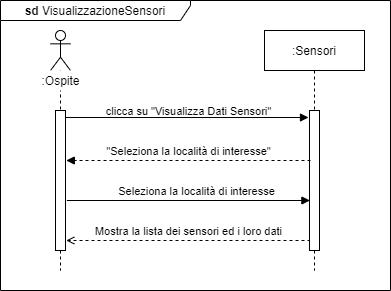

The diagram above was exported from draw.io. Its source (the exported page's mxGraphModel, read from the mxfile embedded in the PNG):
<mxGraphModel dx="1086" dy="1975" grid="1" gridSize="10" guides="1" tooltips="1" connect="1" arrows="1" fold="1" page="1" pageScale="1" pageWidth="827" pageHeight="1169" math="0" shadow="0">
  <root>
    <mxCell id="0" />
    <mxCell id="1" parent="0" />
    <mxCell id="ORToput19fKV2EuOsulp-1" value="&lt;b&gt;sd &lt;/b&gt;VisualizzazioneSensori" style="shape=umlFrame;whiteSpace=wrap;html=1;width=190;height=20;" parent="1" vertex="1">
      <mxGeometry x="70" y="-1150" width="390" height="290" as="geometry" />
    </mxCell>
    <mxCell id="biBlbflUzNOPunbcJSMS-14" value="" style="endArrow=open;dashed=1;endFill=0;endSize=6;html=1;exitX=0.021;exitY=0.946;exitDx=0;exitDy=0;exitPerimeter=0;startSize=8;" parent="1" edge="1">
      <mxGeometry width="160" relative="1" as="geometry">
        <mxPoint x="380" y="-909.9999999999999" as="sourcePoint" />
        <mxPoint x="135.79" y="-909.9999999999999" as="targetPoint" />
      </mxGeometry>
    </mxCell>
    <mxCell id="biBlbflUzNOPunbcJSMS-3" value="" style="shape=umlLifeline;participant=umlActor;perimeter=lifelinePerimeter;whiteSpace=wrap;html=1;container=1;collapsible=0;recursiveResize=0;verticalAlign=top;spacingTop=36;outlineConnect=0;" parent="1" vertex="1">
      <mxGeometry x="120" y="-1120" width="20" height="240" as="geometry" />
    </mxCell>
    <mxCell id="biBlbflUzNOPunbcJSMS-5" value="" style="html=1;points=[];perimeter=orthogonalPerimeter;" parent="biBlbflUzNOPunbcJSMS-3" vertex="1">
      <mxGeometry x="5" y="80" width="10" height="140" as="geometry" />
    </mxCell>
    <mxCell id="biBlbflUzNOPunbcJSMS-16" value="&lt;font style=&quot;font-size: 11px&quot;&gt;Mostra la lista dei sensori ed i loro dati&lt;br&gt;&lt;/font&gt;" style="text;html=1;align=center;verticalAlign=middle;resizable=0;points=[];autosize=1;" parent="1" vertex="1">
      <mxGeometry x="157.9" y="-930" width="200" height="20" as="geometry" />
    </mxCell>
    <mxCell id="TRykJOhFTjoU_KH9r5qd-1" value=":Ospite" style="text;html=1;strokeColor=none;align=center;verticalAlign=middle;whiteSpace=wrap;rounded=0;fillColor=#ffffff;" parent="1" vertex="1">
      <mxGeometry x="88.75" y="-1080" width="82.5" height="20" as="geometry" />
    </mxCell>
    <mxCell id="ypjeq9G7LxEX_NMW0lsS-1" value="" style="html=1;verticalAlign=bottom;startArrow=none;endArrow=block;startSize=8;startFill=0;entryX=-0.1;entryY=0.05;entryDx=0;entryDy=0;entryPerimeter=0;" parent="1" source="biBlbflUzNOPunbcJSMS-5" target="ypjeq9G7LxEX_NMW0lsS-3" edge="1">
      <mxGeometry relative="1" as="geometry">
        <mxPoint x="138.0000000000001" y="-1022.9599999999998" as="sourcePoint" />
        <mxPoint x="377.33000000000004" y="-1023" as="targetPoint" />
      </mxGeometry>
    </mxCell>
    <mxCell id="ypjeq9G7LxEX_NMW0lsS-2" value=":Sensori" style="shape=umlLifeline;perimeter=lifelinePerimeter;whiteSpace=wrap;html=1;container=1;collapsible=0;recursiveResize=0;outlineConnect=0;" parent="1" vertex="1">
      <mxGeometry x="334" y="-1120" width="100" height="240" as="geometry" />
    </mxCell>
    <mxCell id="ypjeq9G7LxEX_NMW0lsS-3" value="" style="html=1;points=[];perimeter=orthogonalPerimeter;" parent="ypjeq9G7LxEX_NMW0lsS-2" vertex="1">
      <mxGeometry x="45" y="80" width="10" height="140" as="geometry" />
    </mxCell>
    <mxCell id="ypjeq9G7LxEX_NMW0lsS-4" value="&lt;font style=&quot;font-size: 11px&quot;&gt;clicca su &quot;Visualizza Dati Sensori&quot;&lt;/font&gt;" style="text;html=1;align=center;verticalAlign=middle;resizable=0;points=[];autosize=1;" parent="1" vertex="1">
      <mxGeometry x="167.9" y="-1050" width="180" height="20" as="geometry" />
    </mxCell>
    <mxCell id="M9mcx9UqrDoUk34175ih-1" value="" style="html=1;verticalAlign=bottom;startArrow=none;endArrow=block;startSize=8;startFill=0;entryX=-0.1;entryY=0.05;entryDx=0;entryDy=0;entryPerimeter=0;" parent="1" edge="1">
      <mxGeometry relative="1" as="geometry">
        <mxPoint x="136.4" y="-950" as="sourcePoint" />
        <mxPoint x="379.4" y="-950" as="targetPoint" />
      </mxGeometry>
    </mxCell>
    <mxCell id="M9mcx9UqrDoUk34175ih-2" value="&lt;font style=&quot;font-size: 11px&quot;&gt;Seleziona la località di interesse&lt;/font&gt;" style="text;html=1;align=center;verticalAlign=middle;resizable=0;points=[];autosize=1;" parent="1" vertex="1">
      <mxGeometry x="181.25" y="-970" width="170" height="20" as="geometry" />
    </mxCell>
    <mxCell id="M9mcx9UqrDoUk34175ih-5" value="" style="endArrow=block;dashed=1;endFill=1;endSize=6;html=1;exitX=0.021;exitY=0.946;exitDx=0;exitDy=0;exitPerimeter=0;" parent="1" edge="1">
      <mxGeometry width="160" relative="1" as="geometry">
        <mxPoint x="380" y="-989.9999999999999" as="sourcePoint" />
        <mxPoint x="135.78999999999996" y="-989.9999999999999" as="targetPoint" />
      </mxGeometry>
    </mxCell>
    <mxCell id="M9mcx9UqrDoUk34175ih-6" value="&quot;Seleziona la località di interesse&quot;" style="edgeLabel;html=1;align=center;verticalAlign=middle;resizable=0;points=[];" parent="M9mcx9UqrDoUk34175ih-5" vertex="1" connectable="0">
      <mxGeometry x="0.556" y="1" relative="1" as="geometry">
        <mxPoint x="67.9" y="-11" as="offset" />
      </mxGeometry>
    </mxCell>
  </root>
</mxGraphModel>